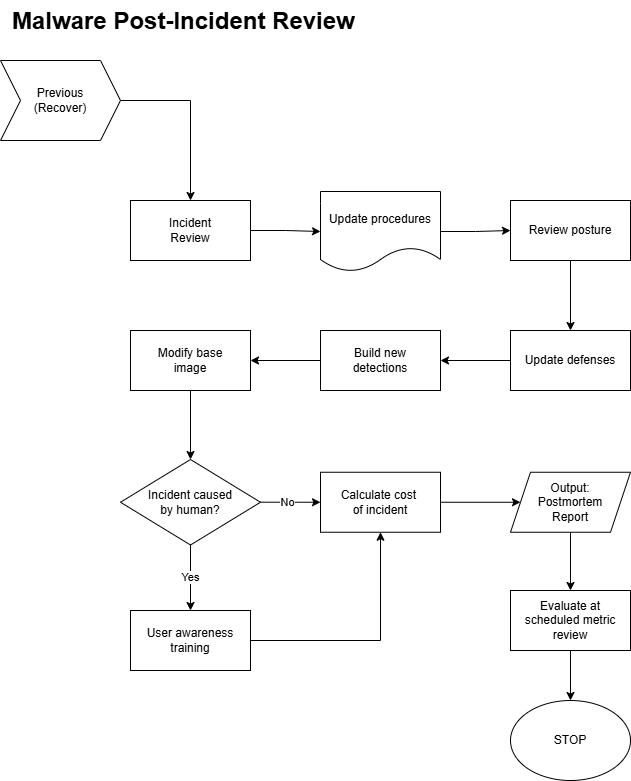

The diagram above was exported from draw.io. Its source (the exported page's mxGraphModel, read from the mxfile embedded in the PNG):
<mxGraphModel dx="680" dy="769" grid="1" gridSize="10" guides="1" tooltips="1" connect="1" arrows="1" fold="1" page="1" pageScale="1" pageWidth="827" pageHeight="1169" math="0" shadow="0">
  <root>
    <mxCell id="0" />
    <mxCell id="1" parent="0" />
    <mxCell id="tiyus5vej7qcPnWD4eEQ-16" style="edgeStyle=orthogonalEdgeStyle;rounded=0;orthogonalLoop=1;jettySize=auto;html=1;entryX=0.5;entryY=0;entryDx=0;entryDy=0;" edge="1" parent="1" source="tiyus5vej7qcPnWD4eEQ-1" target="tiyus5vej7qcPnWD4eEQ-2">
      <mxGeometry relative="1" as="geometry" />
    </mxCell>
    <mxCell id="tiyus5vej7qcPnWD4eEQ-1" value="Previous&lt;div&gt;(Recover)&lt;/div&gt;" style="shape=step;perimeter=stepPerimeter;whiteSpace=wrap;html=1;fixedSize=1;" vertex="1" parent="1">
      <mxGeometry x="100" y="100" width="120" height="80" as="geometry" />
    </mxCell>
    <mxCell id="tiyus5vej7qcPnWD4eEQ-18" style="edgeStyle=orthogonalEdgeStyle;rounded=0;orthogonalLoop=1;jettySize=auto;html=1;entryX=0;entryY=0.5;entryDx=0;entryDy=0;" edge="1" parent="1" source="tiyus5vej7qcPnWD4eEQ-2" target="tiyus5vej7qcPnWD4eEQ-3">
      <mxGeometry relative="1" as="geometry" />
    </mxCell>
    <mxCell id="tiyus5vej7qcPnWD4eEQ-2" value="Incident&lt;div&gt;Review&lt;/div&gt;" style="rounded=0;whiteSpace=wrap;html=1;" vertex="1" parent="1">
      <mxGeometry x="230" y="240" width="120" height="60" as="geometry" />
    </mxCell>
    <mxCell id="tiyus5vej7qcPnWD4eEQ-19" style="edgeStyle=orthogonalEdgeStyle;rounded=0;orthogonalLoop=1;jettySize=auto;html=1;entryX=0;entryY=0.5;entryDx=0;entryDy=0;" edge="1" parent="1" source="tiyus5vej7qcPnWD4eEQ-3" target="tiyus5vej7qcPnWD4eEQ-4">
      <mxGeometry relative="1" as="geometry" />
    </mxCell>
    <mxCell id="tiyus5vej7qcPnWD4eEQ-3" value="Update procedures" style="shape=document;whiteSpace=wrap;html=1;boundedLbl=1;" vertex="1" parent="1">
      <mxGeometry x="420" y="231" width="120" height="80" as="geometry" />
    </mxCell>
    <mxCell id="tiyus5vej7qcPnWD4eEQ-20" style="edgeStyle=orthogonalEdgeStyle;rounded=0;orthogonalLoop=1;jettySize=auto;html=1;entryX=0.5;entryY=0;entryDx=0;entryDy=0;" edge="1" parent="1" source="tiyus5vej7qcPnWD4eEQ-4" target="tiyus5vej7qcPnWD4eEQ-5">
      <mxGeometry relative="1" as="geometry" />
    </mxCell>
    <mxCell id="tiyus5vej7qcPnWD4eEQ-4" value="Review posture" style="rounded=0;whiteSpace=wrap;html=1;" vertex="1" parent="1">
      <mxGeometry x="610" y="240" width="120" height="60" as="geometry" />
    </mxCell>
    <mxCell id="tiyus5vej7qcPnWD4eEQ-21" style="edgeStyle=orthogonalEdgeStyle;rounded=0;orthogonalLoop=1;jettySize=auto;html=1;entryX=1;entryY=0.5;entryDx=0;entryDy=0;" edge="1" parent="1" source="tiyus5vej7qcPnWD4eEQ-5" target="tiyus5vej7qcPnWD4eEQ-6">
      <mxGeometry relative="1" as="geometry" />
    </mxCell>
    <mxCell id="tiyus5vej7qcPnWD4eEQ-5" value="Update defenses" style="rounded=0;whiteSpace=wrap;html=1;" vertex="1" parent="1">
      <mxGeometry x="610" y="370" width="120" height="60" as="geometry" />
    </mxCell>
    <mxCell id="tiyus5vej7qcPnWD4eEQ-22" style="edgeStyle=orthogonalEdgeStyle;rounded=0;orthogonalLoop=1;jettySize=auto;html=1;entryX=1;entryY=0.5;entryDx=0;entryDy=0;" edge="1" parent="1" source="tiyus5vej7qcPnWD4eEQ-6" target="tiyus5vej7qcPnWD4eEQ-7">
      <mxGeometry relative="1" as="geometry" />
    </mxCell>
    <mxCell id="tiyus5vej7qcPnWD4eEQ-6" value="Build new&lt;div&gt;detections&lt;/div&gt;" style="rounded=0;whiteSpace=wrap;html=1;" vertex="1" parent="1">
      <mxGeometry x="420" y="370" width="120" height="60" as="geometry" />
    </mxCell>
    <mxCell id="tiyus5vej7qcPnWD4eEQ-23" style="edgeStyle=orthogonalEdgeStyle;rounded=0;orthogonalLoop=1;jettySize=auto;html=1;entryX=0.5;entryY=0;entryDx=0;entryDy=0;" edge="1" parent="1" source="tiyus5vej7qcPnWD4eEQ-7" target="tiyus5vej7qcPnWD4eEQ-8">
      <mxGeometry relative="1" as="geometry" />
    </mxCell>
    <mxCell id="tiyus5vej7qcPnWD4eEQ-7" value="Modify base&lt;div&gt;image&lt;/div&gt;" style="rounded=0;whiteSpace=wrap;html=1;" vertex="1" parent="1">
      <mxGeometry x="230" y="370" width="120" height="60" as="geometry" />
    </mxCell>
    <mxCell id="tiyus5vej7qcPnWD4eEQ-10" style="edgeStyle=orthogonalEdgeStyle;rounded=0;orthogonalLoop=1;jettySize=auto;html=1;entryX=0;entryY=0.5;entryDx=0;entryDy=0;" edge="1" parent="1" source="tiyus5vej7qcPnWD4eEQ-8" target="tiyus5vej7qcPnWD4eEQ-9">
      <mxGeometry relative="1" as="geometry" />
    </mxCell>
    <mxCell id="tiyus5vej7qcPnWD4eEQ-11" value="No" style="edgeLabel;html=1;align=center;verticalAlign=middle;resizable=0;points=[];" vertex="1" connectable="0" parent="tiyus5vej7qcPnWD4eEQ-10">
      <mxGeometry x="-0.1242" relative="1" as="geometry">
        <mxPoint x="1" as="offset" />
      </mxGeometry>
    </mxCell>
    <mxCell id="tiyus5vej7qcPnWD4eEQ-13" style="edgeStyle=orthogonalEdgeStyle;rounded=0;orthogonalLoop=1;jettySize=auto;html=1;entryX=0.5;entryY=0;entryDx=0;entryDy=0;" edge="1" parent="1" source="tiyus5vej7qcPnWD4eEQ-8" target="tiyus5vej7qcPnWD4eEQ-12">
      <mxGeometry relative="1" as="geometry" />
    </mxCell>
    <mxCell id="tiyus5vej7qcPnWD4eEQ-14" value="Yes" style="edgeLabel;html=1;align=center;verticalAlign=middle;resizable=0;points=[];" vertex="1" connectable="0" parent="tiyus5vej7qcPnWD4eEQ-13">
      <mxGeometry x="-0.0513" y="-1" relative="1" as="geometry">
        <mxPoint as="offset" />
      </mxGeometry>
    </mxCell>
    <mxCell id="tiyus5vej7qcPnWD4eEQ-8" value="Incident caused&lt;div&gt;by human?&lt;/div&gt;" style="rhombus;whiteSpace=wrap;html=1;" vertex="1" parent="1">
      <mxGeometry x="220" y="499" width="140" height="85.5" as="geometry" />
    </mxCell>
    <mxCell id="tiyus5vej7qcPnWD4eEQ-26" style="edgeStyle=orthogonalEdgeStyle;rounded=0;orthogonalLoop=1;jettySize=auto;html=1;entryX=0;entryY=0.5;entryDx=0;entryDy=0;" edge="1" parent="1" source="tiyus5vej7qcPnWD4eEQ-9" target="tiyus5vej7qcPnWD4eEQ-25">
      <mxGeometry relative="1" as="geometry" />
    </mxCell>
    <mxCell id="tiyus5vej7qcPnWD4eEQ-9" value="Calculate cost&amp;nbsp;&lt;div&gt;of incident&lt;/div&gt;" style="rounded=0;whiteSpace=wrap;html=1;" vertex="1" parent="1">
      <mxGeometry x="420" y="511.75" width="120" height="60" as="geometry" />
    </mxCell>
    <mxCell id="tiyus5vej7qcPnWD4eEQ-15" style="edgeStyle=orthogonalEdgeStyle;rounded=0;orthogonalLoop=1;jettySize=auto;html=1;entryX=0.5;entryY=1;entryDx=0;entryDy=0;" edge="1" parent="1" source="tiyus5vej7qcPnWD4eEQ-12" target="tiyus5vej7qcPnWD4eEQ-9">
      <mxGeometry relative="1" as="geometry" />
    </mxCell>
    <mxCell id="tiyus5vej7qcPnWD4eEQ-12" value="User awareness&lt;div&gt;training&lt;/div&gt;" style="rounded=0;whiteSpace=wrap;html=1;" vertex="1" parent="1">
      <mxGeometry x="230" y="650" width="120" height="60" as="geometry" />
    </mxCell>
    <mxCell id="tiyus5vej7qcPnWD4eEQ-24" value="STOP" style="ellipse;whiteSpace=wrap;html=1;" vertex="1" parent="1">
      <mxGeometry x="610" y="740" width="120" height="80" as="geometry" />
    </mxCell>
    <mxCell id="tiyus5vej7qcPnWD4eEQ-28" style="edgeStyle=orthogonalEdgeStyle;rounded=0;orthogonalLoop=1;jettySize=auto;html=1;" edge="1" parent="1" source="tiyus5vej7qcPnWD4eEQ-25" target="tiyus5vej7qcPnWD4eEQ-27">
      <mxGeometry relative="1" as="geometry" />
    </mxCell>
    <mxCell id="tiyus5vej7qcPnWD4eEQ-25" value="Output:&lt;div&gt;Postmortem&lt;/div&gt;&lt;div&gt;Report&lt;/div&gt;" style="shape=parallelogram;perimeter=parallelogramPerimeter;whiteSpace=wrap;html=1;fixedSize=1;" vertex="1" parent="1">
      <mxGeometry x="610" y="511.75" width="120" height="60" as="geometry" />
    </mxCell>
    <mxCell id="tiyus5vej7qcPnWD4eEQ-29" style="edgeStyle=orthogonalEdgeStyle;rounded=0;orthogonalLoop=1;jettySize=auto;html=1;entryX=0.5;entryY=0;entryDx=0;entryDy=0;" edge="1" parent="1" source="tiyus5vej7qcPnWD4eEQ-27" target="tiyus5vej7qcPnWD4eEQ-24">
      <mxGeometry relative="1" as="geometry" />
    </mxCell>
    <mxCell id="tiyus5vej7qcPnWD4eEQ-27" value="Evaluate at scheduled metric&lt;div&gt;review&lt;/div&gt;" style="rounded=0;whiteSpace=wrap;html=1;" vertex="1" parent="1">
      <mxGeometry x="610" y="630" width="120" height="60" as="geometry" />
    </mxCell>
    <mxCell id="tiyus5vej7qcPnWD4eEQ-30" value="&lt;h1 style=&quot;margin-top: 0px;&quot;&gt;Malware Post-Incident Review&lt;/h1&gt;" style="text;html=1;whiteSpace=wrap;overflow=hidden;rounded=0;" vertex="1" parent="1">
      <mxGeometry x="110" y="40" width="400" height="120" as="geometry" />
    </mxCell>
  </root>
</mxGraphModel>